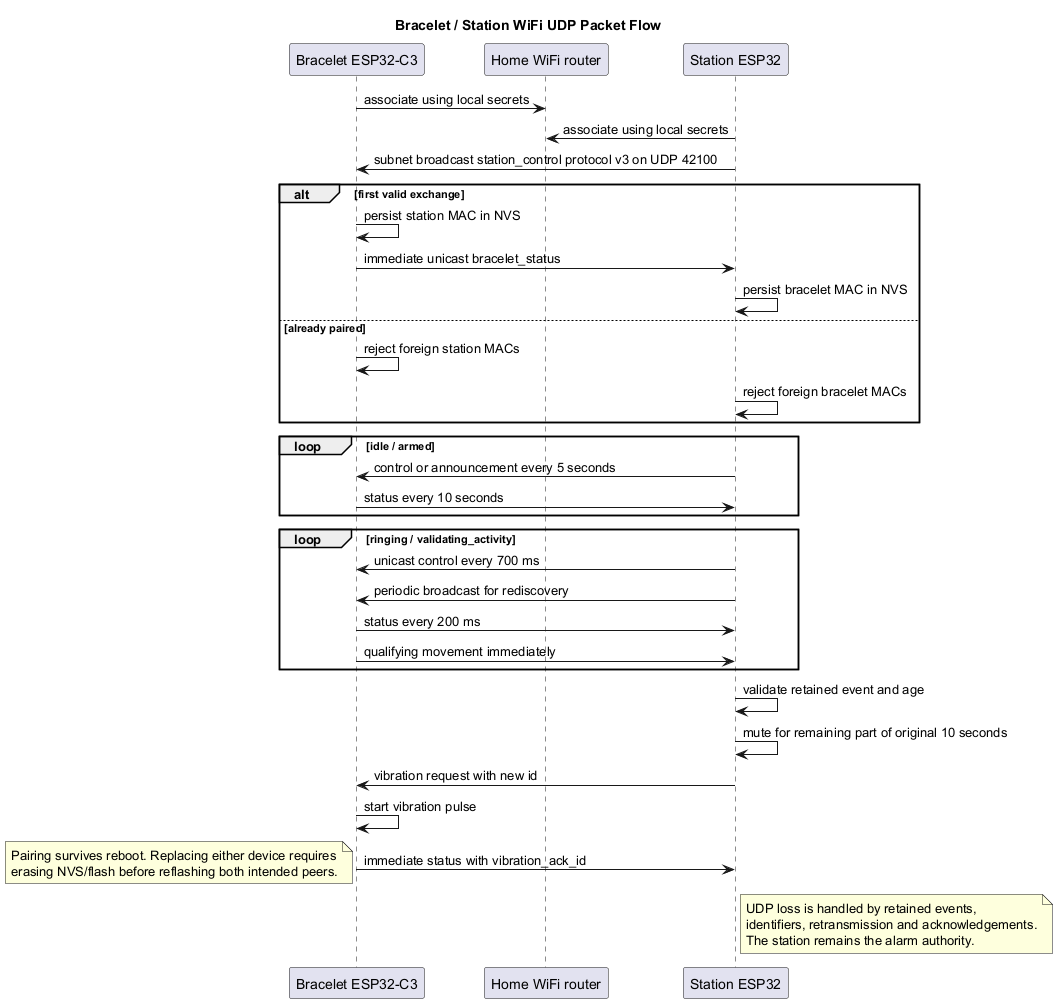

The diagram above was rendered by PlantUML. Its source (embedded in the PNG):
@startuml
title Bracelet / Station WiFi UDP Packet Flow

participant "Bracelet ESP32-C3" as Bracelet
participant "Home WiFi router" as Router
participant "Station ESP32" as Station

Bracelet -> Router : associate using local secrets
Station -> Router : associate using local secrets
Station -> Bracelet : subnet broadcast station_control protocol v3 on UDP 42100

alt first valid exchange
  Bracelet -> Bracelet : persist station MAC in NVS
  Bracelet -> Station : immediate unicast bracelet_status
  Station -> Station : persist bracelet MAC in NVS
else already paired
  Bracelet -> Bracelet : reject foreign station MACs
  Station -> Station : reject foreign bracelet MACs
end

loop idle / armed
  Station -> Bracelet : control or announcement every 5 seconds
  Bracelet -> Station : status every 10 seconds
end

loop ringing / validating_activity
  Station -> Bracelet : unicast control every 700 ms
  Station -> Bracelet : periodic broadcast for rediscovery
  Bracelet -> Station : status every 200 ms
  Bracelet -> Station : qualifying movement immediately
end

Station -> Station : validate retained event and age
Station -> Station : mute for remaining part of original 10 seconds
Station -> Bracelet : vibration request with new id
Bracelet -> Bracelet : start vibration pulse
Bracelet -> Station : immediate status with vibration_ack_id

note right of Station
  UDP loss is handled by retained events,
  identifiers, retransmission and acknowledgements.
  The station remains the alarm authority.
end note

note bottom
  Pairing survives reboot. Replacing either device requires
  erasing NVS/flash before reflashing both intended peers.
end note

@enduml